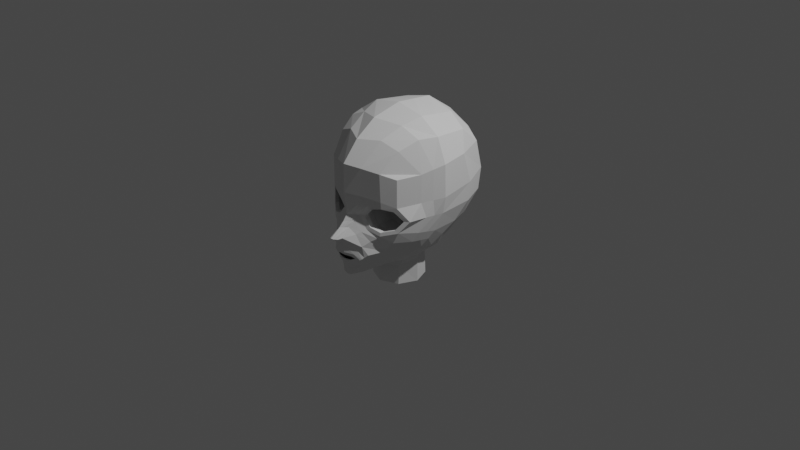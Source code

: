 # Source: RS.blend  (saved by Blender 2.83.19; exported with 4.5.12 LTS)
import bpy
from mathutils import Matrix  # noqa: F401  (used for matrix-valued properties, if any)

bpy.ops.wm.read_factory_settings(use_empty=True)
scene = bpy.context.scene
scene.name = 'Scene'

# ---- collections
col_collection = bpy.data.collections.new('Collection'); scene.collection.children.link(col_collection)

# ---- world
world_world = bpy.data.worlds.new('World'); scene.world = world_world
world_world.use_nodes = True; world_world.node_tree.nodes.clear()
_N = world_world.node_tree.nodes; _L = world_world.node_tree.links
n0 = _N.new('ShaderNodeOutputWorld'); n0.name = 'World Output'; n0.location = (300, 300)
n1 = _N.new('ShaderNodeBackground'); n1.name = 'Background'; n1.location = (10, 300)
n1.inputs[0].default_value = (0.05088, 0.05088, 0.05088, 1.0)
_L.new(n1.outputs[0], n0.inputs[0])
n0.is_active_output = True
world_world.color = (0.05088, 0.05088, 0.05088)
world_world.use_sun_shadow = False
world_world.sun_shadow_jitter_overblur = 0.0

# ---- cameras
cam_camera = bpy.data.cameras.new('Camera')
cam_camera.clip_end = 100.0
cam_camera.ortho_scale = 7.314

# ---- lights
light_light = bpy.data.lights.new('Light', 'POINT')
light_light.transmission_factor = 0.0
light_light.energy = 1000.0
light_light.shadow_soft_size = 0.1
light_light.shadow_maximum_resolution = 0.006
light_light.use_absolute_resolution = True

# ---- meshes
me_circle_002 = bpy.data.meshes.new('Circle.002')
me_circle_002.from_pydata([(0.0, 1.0, -5.792), (-0.6554, 0.937, -5.697), (-0.9535, 1.412e-06, -5.543), (-0.6503, -0.8385, -5.697), (0.0, -1.149, -5.792), (-2.572, 27.52, -4.29), (-1.794, 26.55, -4.64), (-1.152, 21.87, -4.672), (-1.737, 17.01, -4.656), (-2.572, 15.26, -4.362), (-3.435, 17.03, -3.695), (-3.943, 21.87, -3.228), (-3.35, 26.55, -3.716), (-4.908, 21.93, -0.04181), (0.0, -12.35, -4.575), (-4.4, 12.19, -0.3836), (-2.957, -1.365, -1.694), (-1.811, -6.513, -2.76), (-3.609, 3.097, -1.085), (0.0, 12.23, -7.072), (0.0, 21.63, -5.5), (0.0, 27.39, -5.5), (0.0, 33.92, -5.69), (-5.139, 30.76, -0.04181), (0.0, 70.56, -0.04181), (-5.049, 47.63, -0.04181), (-4.222, 60.22, -0.04181), (-2.489, 67.52, -0.04181), (0.0, 48.61, -5.652), (0.0, 58.87, -4.31), (0.0, 66.76, -2.559), (0.0, 9.746, -6.36), (0.0, 10.08, -6.676), (0.0, 1.957, -6.046), (0.0, 3.719, -6.157), (0.0, 7.56, -6.131), (0.0, -6.775, -5.438), (0.0, -10.48, -5.528), (0.0, -1.379, -5.857), (0.0, -2.976, -5.91), (0.0, -4.102, -5.666), (0.0, 24.01, 6.306), (0.0, 68.75, 3.199), (0.0, 58.63, 5.546), (0.0, 38.74, 6.538), (0.0, 0.833, 2.292), (0.0, 2.025, 3.051), (0.0, -3.743, 2.082), (0.0, 7.579, 3.964), (0.0, 15.71, 5.575), (-0.002473, -10.07, -1.939), (-0.00371, -8.503, -2.221), (-0.001237, -12.72, -1.821), (-2.572, 27.52, -4.29), (-1.794, 26.55, -4.64), (-1.152, 21.87, -4.672), (-1.737, 17.01, -4.656), (-2.572, 15.26, -4.362), (-3.435, 17.03, -3.695), (-3.943, 21.87, -3.228), (-3.35, 26.55, -3.716), (-3.35, 26.55, -1.033), (-3.943, 21.87, -1.033), (-3.435, 17.03, -1.033), (-2.572, 15.26, -1.033), (-1.737, 17.01, -1.033), (-1.152, 21.87, -1.033), (-1.794, 26.55, -1.033), (-2.572, 27.52, -1.033), (-2.572, 27.52, -3.917), (-1.794, 26.55, -4.267), (-1.152, 21.87, -4.299), (-1.737, 17.01, -4.282), (-2.572, 15.26, -3.989), (-3.435, 17.03, -3.322), (-3.943, 21.87, -2.855), (-3.35, 26.55, -3.343), (-2.537, 22.59, -1.033), (-2.573, 29.63, -1.844), (-2.573, 29.63, -3.154), (-1.435, 15.31, -3.486), (-1.435, 15.31, -2.01), (-3.749, 15.33, -2.613), (-3.749, 15.33, -1.574), (-3.633, 28.3, -2.632), (-3.633, 28.3, -1.583), (-1.513, 28.3, -3.472), (-1.513, 28.3, -2.003), (-0.6381, 21.93, -2.017), (-0.6381, 21.93, -3.501), (-2.573, 12.92, -1.877), (-2.573, 12.92, -3.219), (-4.441, 21.93, -1.362), (-4.441, 21.93, -2.189), (-2.573, 31.17, -4.329), (-1.573, 27.93, -4.778), (-0.7475, 21.92, -4.819), (-1.499, 15.67, -4.798), (-2.573, 13.42, -4.42), (-3.682, 15.7, -3.563), (-4.335, 21.92, -2.963), (-3.573, 28.61, -3.59), (-0.3737, 21.78, -5.159), (-0.7866, 27.66, -5.139), (-1.287, 32.89, -5.009), (-0.1746, 12.0, -6.999), (-0.4686, 11.83, -6.348), (-0.3232, 11.4, -6.658), (-1.001, 13.13, -5.456), (-0.4192, 16.04, -5.622), (-0.1816, 16.27, -5.962), (0.0, 16.38, -6.211), (-0.3587, 1.957, -6.046), (-0.3114, 1.083, -5.744), (-0.3024, -1.103, -5.744), (-0.3587, 3.719, -6.157), (-0.3587, 7.56, -6.131), (-0.3166, -6.775, -5.438), (-0.362, -9.44, -5.528), (-0.4242, -1.494, -5.852), (-0.3587, -2.976, -5.759), (-0.2975, -4.102, -5.666), (-0.7878, -1.56, -5.622), (-1.42, -0.02907, -5.452), (-0.8582, 1.737, -5.742), (-0.4738, -11.13, -4.477), (-1.12, -4.428, -5.03), (-1.542, 7.319, -5.341), (-1.887, 2.813, -5.009), (-1.226, 4.592, -5.48), (-1.011, 2.795, -5.694), (-1.656, 1.479, -5.207), (-1.537, 0.617, -5.362), (-1.091, -3.055, -5.365), (-0.902, -2.046, -5.532), (-1.755, -4.186, -4.063), (-1.924, 9.953, -4.826), (-2.529, 3.894, -3.81), (0.0, -11.41, -5.303), (-0.4179, -10.29, -5.002), (-1.868, -5.497, -3.412), (-3.192, 3.496, -2.447), (-4.356, 29.69, -1.816), (-4.588, 21.92, -1.502), (-4.239, 13.94, -1.973), (-4.037, 7.643, -0.7343), (-1.25, 14.4, -5.127), (-0.5833, 18.98, -5.22), (-0.2777, 19.02, -5.561), (0.0, 18.88, -5.808), (-2.379, 12.03, -4.483), (-3.257, 9.795, -3.686), (-3.841, 8.719, -2.21), (-2.573, 45.88, -4.429), (-3.573, 43.33, -3.59), (-1.287, 47.61, -5.11), (-4.356, 44.4, -1.816), (-3.673, 60.11, -1.504), (-3.123, 55.74, -2.998), (-2.088, 64.67, -1.694), (-1.687, 59.45, -3.427), (0.0, -11.88, -5.191), (-4.748, 30.22, -0.9288), (-0.4458, -10.71, -4.739), (-1.84, -6.005, -3.086), (-3.401, 3.296, -1.766), (-4.734, 21.93, -0.772), (-4.319, 13.07, -1.178), (-3.939, 8.181, -1.472), (-4.702, 46.02, -0.9288), (-4.722, 22.45, 2.916), (-3.854, 22.97, 4.958), (-2.282, 23.49, 6.09), (-4.87, 32.75, 2.914), (-3.984, 34.75, 5.074), (-2.3, 36.74, 6.204), (-4.143, 59.3, 2.738), (-4.063, 50.3, 4.377), (-2.426, 64.71, 3.157), (-2.363, 53.83, 5.158), (0.0, 69.66, 1.579), (-4.183, 59.76, 1.348), (-2.457, 66.12, 1.557), (-4.857, 48.97, 2.168), (0.0, -22.55, 2.128), (0.0, -22.55, -2.128), (-1.504, -22.55, -1.504), (-2.128, -22.55, 7.068e-07), (-1.504, -22.55, 1.504), (-1.504, -12.29, -1.389), (-2.128, -9.6, 7.441e-07), (-1.504, -6.814, 1.389), (-1.884, -8.17, -1.389), (-2.507, -5.481, 7.724e-07), (-1.884, -2.694, 1.389), (-0.001855, -10.73, -3.398), (-0.8019, -0.4192, -5.62), (-1.104, -0.7945, -5.537), (-1.503, -0.8073, -5.02), (-1.373, -0.7883, -5.286), (-1.219, -0.7144, -5.447), (-2.142, -0.1461, -3.936), (-2.53, -1.001, -2.93), (-2.62, -1.354, -2.426), (-2.732, -3.423, -0.7619), (-1.848, -7.342, -1.99), (-3.542, 11.8, 3.76), (-3.204, 3.965, 2.5), (-2.953, -2.136, 1.394), (-2.158, 13.68, 4.873), (-2.06, 5.618, 3.719), (-1.941, 0.08426, 2.607), (-4.185, 11.95, 2.002), (-3.76, 5.644, 1.085), (-3.358, 0.3646, 0.2808)], [(68, 77), (66, 77), (77, 64), (62, 77)], [(6, 54, 53, 5), (5, 53, 60, 12), (11, 59, 58, 10), (9, 57, 56, 8), (7, 55, 54, 6), (12, 60, 59, 11), (10, 58, 57, 9), (8, 56, 55, 7), (78, 87, 67, 68), (54, 55, 71, 70), (88, 81, 65, 66), (55, 56, 72, 71), (90, 83, 63, 64), (56, 57, 73, 72), (92, 85, 61, 62), (57, 58, 74, 73), (81, 90, 64, 65), (58, 59, 75, 74), (87, 88, 66, 67), (59, 60, 76, 75), (83, 92, 62, 63), (60, 53, 69, 76), (85, 78, 68, 61), (53, 54, 70, 69), (76, 69, 79, 84), (84, 79, 78, 85), (74, 75, 93, 82), (82, 93, 92, 83), (70, 71, 89, 86), (86, 89, 88, 87), (72, 73, 91, 80), (80, 91, 90, 81), (75, 76, 84, 93), (93, 84, 85, 92), (73, 74, 82, 91), (91, 82, 83, 90), (71, 72, 80, 89), (89, 80, 81, 88), (69, 70, 86, 79), (79, 86, 87, 78), (55, 54, 95, 96), (60, 59, 100, 101), (58, 57, 98, 99), (56, 55, 96, 97), (54, 53, 94, 95), (53, 60, 101, 94), (59, 58, 99, 100), (57, 56, 97, 98), (102, 96, 95, 103), (103, 95, 94, 104), (21, 103, 104, 22), (20, 102, 103, 21), (31, 32, 107, 106), (32, 19, 105, 107), (108, 109, 107, 106), (109, 110, 105, 107), (110, 111, 19, 105), (148, 149, 111, 110), (147, 148, 110, 109), (146, 147, 109, 108), (40, 36, 117, 121), (34, 35, 116, 115), (36, 37, 118, 117), (33, 34, 115, 112), (39, 40, 121, 120), (113, 0, 33, 112), (2, 1, 124, 123), (196, 2, 123, 197), (1, 113, 112, 124), (35, 31, 106, 116), (139, 118, 37, 138), (106, 127, 129, 116), (127, 128, 131, 129), (198, 126, 133, 199), (126, 117, 121, 133), (116, 129, 130, 115), (129, 131, 132, 130), (199, 133, 134, 200), (133, 121, 120, 134), (115, 130, 124, 112), (130, 132, 123, 124), (200, 134, 122, 197), (108, 106, 127, 136), (127, 136, 137, 128), (198, 201, 135, 126), (118, 135, 126, 117), (139, 140, 135, 118), (140, 202, 203, 164), (142, 101, 100, 143), (143, 100, 99, 144), (146, 108, 136, 150), (150, 136, 137, 151), (152, 144, 99, 151), (168, 167, 144, 152), (166, 143, 144, 167), (162, 142, 143, 166), (201, 137, 141, 202), (163, 164, 140, 139), (163, 139, 138, 161), (165, 168, 152, 141), (141, 152, 151, 137), (98, 150, 151, 99), (97, 146, 150, 98), (97, 96, 147, 146), (96, 102, 148, 147), (102, 20, 149, 148), (38, 39, 120, 119), (122, 119, 120, 134), (3, 114, 119, 122), (38, 119, 114, 4), (101, 142, 156, 154), (104, 94, 153, 155), (94, 101, 154, 153), (22, 104, 155, 28), (169, 156, 142, 162), (158, 160, 155, 153), (26, 27, 159, 157), (157, 159, 160, 158), (28, 155, 160, 29), (29, 160, 159, 30), (27, 24, 30, 159), (25, 169, 162, 23), (18, 145, 168, 165), (125, 163, 161, 14), (125, 17, 164, 163), (23, 162, 166, 13), (13, 166, 167, 15), (145, 15, 167, 168), (202, 141, 165, 203), (153, 154, 156, 158), (156, 169, 157, 158), (26, 157, 169, 25), (172, 41, 44, 175), (13, 170, 173, 23), (170, 171, 174, 173), (171, 172, 175, 174), (179, 177, 174, 175), (182, 181, 176, 178), (178, 176, 177, 179), (182, 178, 42, 180), (43, 42, 178, 179), (44, 43, 179, 175), (183, 177, 176, 181), (25, 183, 181, 26), (27, 182, 180, 24), (27, 26, 181, 182), (25, 23, 173, 183), (174, 177, 183, 173), (188, 187, 190, 191), (187, 186, 189, 190), (184, 188, 191, 47), (185, 52, 189, 186), (191, 190, 193, 194), (190, 189, 192, 193), (50, 192, 189, 52), (125, 14, 195, 17), (205, 204, 193, 192), (135, 201, 202, 140), (128, 137, 201, 198), (132, 200, 197, 123), (131, 199, 200, 132), (128, 198, 199, 131), (3, 196, 197, 122), (16, 18, 165, 203), (17, 164, 203, 16), (17, 16, 204, 205), (51, 205, 17, 195), (50, 192, 205, 51), (47, 191, 194, 45), (208, 193, 194, 211), (171, 206, 209, 172), (206, 207, 210, 209), (207, 208, 211, 210), (49, 41, 172, 209), (45, 46, 211, 194), (46, 48, 210, 211), (48, 49, 209, 210), (170, 212, 206, 171), (212, 213, 207, 206), (213, 214, 208, 207), (214, 204, 193, 208), (13, 15, 212, 170), (15, 145, 213, 212), (145, 18, 214, 213), (18, 16, 204, 214), (186, 187, 188, 184, 185)])
_uv = me_circle_002.uv_layers.new(name='UVMap')
_uv.uv.foreach_set('vector', [0.0, 0.0, 0.0, 0.0, 0.0, 0.0, 0.0, 0.0, 0.0, 0.0, 0.0, 0.0, 0.0, 0.0, 0.0, 0.0, 0.0, 0.0, 0.0, 0.0, 0.0, 0.0, 0.0, 0.0, 0.0, 0.0, 0.0, 0.0, 0.0, 0.0, 0.0, 0.0, 0.0, 0.0, 0.0, 0.0, 0.0, 0.0, 0.0, 0.0, 0.0, 0.0, 0.0, 0.0, 0.0, 0.0, 0.0, 0.0, 0.0, 0.0, 0.0, 0.0, 0.0, 0.0, 0.0, 0.0, 0.0, 0.0, 0.0, 0.0, 0.0, 0.0, 0.0, 0.0, 0.0, 0.0, 0.0, 0.0, 0.0, 0.0, 0.0, 0.0, 0.0, 0.0, 0.0, 0.0, 0.0, 0.0, 0.0, 0.0, 0.0, 0.0, 0.0, 0.0, 0.0, 0.0, 0.0, 0.0, 0.0, 0.0, 0.0, 0.0, 0.0, 0.0, 0.0, 0.0, 0.0, 0.0, 0.0, 0.0, 0.0, 0.0, 0.0, 0.0, 0.0, 0.0, 0.0, 0.0, 0.0, 0.0, 0.0, 0.0, 0.0, 0.0, 0.0, 0.0, 0.0, 0.0, 0.0, 0.0, 0.0, 0.0, 0.0, 0.0, 0.0, 0.0, 0.0, 0.0, 0.0, 0.0, 0.0, 0.0, 0.0, 0.0, 0.0, 0.0, 0.0, 0.0, 0.0, 0.0, 0.0, 0.0, 0.0, 0.0, 0.0, 0.0, 0.0, 0.0, 0.0, 0.0, 0.0, 0.0, 0.0, 0.0, 0.0, 0.0, 0.0, 0.0, 0.0, 0.0, 0.0, 0.0, 0.0, 0.0, 0.0, 0.0, 0.0, 0.0, 0.0, 0.0, 0.0, 0.0, 0.0, 0.0, 0.0, 0.0, 0.0, 0.0, 0.0, 0.0, 0.0, 0.0, 0.0, 0.0, 0.0, 0.0, 0.0, 0.0, 0.0, 0.0, 0.0, 0.0, 0.0, 0.0, 0.0, 0.0, 0.0, 0.0, 0.0, 0.0, 0.0, 0.0, 0.0, 0.0, 0.0, 0.0, 0.0, 0.0, 0.0, 0.0, 0.0, 0.0, 0.0, 0.0, 0.0, 0.0, 0.0, 0.0, 0.0, 0.0, 0.0, 0.0, 0.0, 0.0, 0.0, 0.0, 0.0, 0.0, 0.0, 0.0, 0.0, 0.0, 0.0, 0.0, 0.0, 0.0, 0.0, 0.0, 0.0, 0.0, 0.0, 0.0, 0.0, 0.0, 0.0, 0.0, 0.0, 0.0, 0.0, 0.0, 0.0, 0.0, 0.0, 0.0, 0.0, 0.0, 0.0, 0.0, 0.0, 0.0, 0.0, 0.0, 0.0, 0.0, 0.0, 0.0, 0.0, 0.0, 0.0, 0.0, 0.0, 0.0, 0.0, 0.0, 0.0, 0.0, 0.0, 0.0, 0.0, 0.0, 0.0, 0.0, 0.0, 0.0, 0.0, 0.0, 0.0, 0.0, 0.0, 0.0, 0.0, 0.0, 0.0, 0.0, 0.0, 0.0, 0.0, 0.0, 0.0, 0.0, 0.0, 0.0, 0.0, 0.0, 0.0, 0.0, 0.0, 0.0, 0.0, 0.0, 0.0, 0.0, 0.0, 0.0, 0.0, 0.0, 0.0, 0.0, 0.0, 0.0, 0.0, 0.0, 0.0, 0.0, 0.0, 0.0, 0.0, 0.0, 0.0, 0.0, 0.0, 0.0, 0.0, 0.0, 0.0, 0.0, 0.0, 0.0, 0.0, 0.0, 0.0, 0.0, 0.0, 0.0, 0.0, 0.0, 0.0, 0.0, 0.0, 0.0, 0.0, 0.0, 0.0, 0.0, 0.0, 0.0, 0.0, 0.0, 0.0, 0.0, 0.0, 0.0, 0.0, 0.0, 0.0, 0.0, 0.0, 0.0, 0.0, 0.0, 0.0, 0.0, 0.0, 0.0, 0.0, 0.0, 0.0, 0.0, 0.0, 0.0, 0.0, 0.0, 0.0, 0.0, 0.0, 0.0, 0.0, 0.0, 0.0, 0.0, 0.0, 0.0, 0.0, 0.0, 0.0, 0.0, 0.0, 0.0, 0.0, 0.0, 0.0, 0.0, 0.0, 0.0, 0.0, 0.0, 0.0, 0.0, 0.0, 0.0, 0.0, 0.0, 0.0, 0.0, 0.0, 0.0, 0.0, 0.0, 0.0, 0.0, 0.0, 0.0, 0.0, 0.0, 0.0, 0.0, 0.0, 0.0, 0.0, 0.0, 0.0, 0.0, 0.0, 0.0, 0.0, 0.0, 0.0, 0.0, 0.0, 0.0, 0.0, 0.0, 0.0, 0.0, 0.0, 0.0, 0.0, 0.0, 0.0, 0.0, 0.0, 0.0, 0.0, 0.0, 0.0, 0.0, 0.0, 0.0, 0.0, 0.0, 0.0, 0.0, 0.0, 0.0, 0.0, 0.0, 0.0, 0.0, 0.0, 0.0, 0.0, 0.0, 0.0, 0.0, 0.0, 0.0, 0.0, 0.0, 0.0, 0.0, 0.0, 0.0, 0.0, 0.0, 0.0, 0.0, 0.0, 0.0, 0.0, 0.0, 0.0, 0.0, 0.0, 0.0, 0.0, 0.0, 0.0, 0.0, 0.0, 0.0, 0.0, 0.0, 0.0, 0.0, 0.0, 0.0, 0.0, 0.0, 0.0, 0.0, 0.0, 0.0, 0.0, 0.0, 0.0, 0.0, 0.0, 0.0, 0.0, 0.0, 0.0, 0.0, 0.0, 0.0, 0.0, 0.0, 0.0, 0.0, 0.0, 0.0, 0.0, 0.0, 0.0, 0.0, 0.0, 0.0, 0.0, 0.0, 0.0, 0.0, 0.0, 0.0, 0.0, 0.0, 0.0, 0.0, 0.0, 0.0, 0.0, 0.0, 0.0, 0.0, 0.0, 0.0, 0.0, 0.0, 0.0, 0.0, 0.0, 0.0, 0.0, 0.0, 0.0, 0.0, 0.0, 0.0, 0.0, 0.0, 0.0, 0.0, 0.0, 0.0, 0.0, 0.0, 0.0, 0.0, 0.0, 0.0, 0.0, 0.0, 0.0, 0.0, 0.0, 0.0, 0.0, 0.0, 0.0, 0.0, 0.0, 0.0, 0.0, 0.0, 0.0, 0.0, 0.0, 0.0, 0.0, 0.0, 0.0, 0.0, 0.0, 0.0, 0.0, 0.0, 0.0, 0.0, 0.0, 0.0, 0.0, 0.0, 0.0, 0.0, 0.0, 0.0, 0.0, 0.0, 0.0, 0.0, 0.0, 0.0, 0.0, 0.0, 0.0, 0.0, 0.0, 0.0, 0.0, 0.0, 0.0, 0.0, 0.0, 0.0, 0.0, 0.0, 0.0, 0.0, 0.0, 0.0, 0.0, 0.0, 0.0, 0.0, 0.0, 0.0, 0.0, 0.0, 0.0, 0.0, 0.0, 0.0, 0.0, 0.0, 0.0, 0.0, 0.0, 0.0, 0.0, 0.0, 0.0, 0.0, 0.0, 0.0, 0.0, 0.0, 0.0, 0.0, 0.0, 0.0, 0.0, 0.0, 0.0, 0.0, 0.0, 0.0, 0.0, 0.0, 0.0, 0.0, 0.0, 0.0, 0.0, 0.0, 0.0, 0.0, 0.0, 0.0, 0.0, 0.0, 0.0, 0.0, 0.0, 0.0, 0.0, 0.0, 0.0, 0.0, 0.0, 0.0, 0.0, 0.0, 0.0, 0.0, 0.0, 0.0, 0.0, 0.0, 0.0, 0.0, 0.0, 0.0, 0.0, 0.0, 0.0, 0.0, 0.0, 0.0, 0.0, 0.0, 0.0, 0.0, 0.0, 0.0, 0.0, 0.0, 0.0, 0.0, 0.0, 0.0, 0.0, 0.0, 0.0, 0.0, 0.0, 0.0, 0.0, 0.0, 0.0, 0.0, 0.0, 0.0, 0.0, 0.0, 0.0, 0.0, 0.0, 0.0, 0.0, 0.0, 0.0, 0.0, 0.0, 0.0, 0.0, 0.0, 0.0, 0.0, 0.0, 0.0, 0.0, 0.0, 0.0, 0.0, 0.0, 0.0, 0.0, 0.0, 0.0, 0.0, 0.0, 0.0, 0.0, 0.0, 0.0, 0.0, 0.0, 0.0, 0.0, 0.0, 0.0, 0.0, 0.0, 0.0, 0.0, 0.0, 0.0, 0.0, 0.0, 0.0, 0.0, 0.0, 0.0, 0.0, 0.0, 0.0, 0.0, 0.0, 0.0, 0.0, 0.0, 0.0, 0.0, 0.0, 0.0, 0.0, 0.0, 0.0, 0.0, 0.0, 0.0, 0.0, 0.0, 0.0, 0.0, 0.0, 0.0, 0.0, 0.0, 0.0, 0.0, 0.0, 0.0, 0.0, 0.0, 0.0, 0.0, 0.0, 0.0, 0.0, 0.0, 0.0, 0.0, 0.0, 0.0, 0.0, 0.0, 0.0, 0.0, 0.0, 0.0, 0.0, 0.0, 0.0, 0.0, 0.0, 0.0, 0.0, 0.0, 0.0, 0.0, 0.0, 0.0, 0.0, 0.0, 0.0, 0.0, 0.0, 0.0, 0.0, 0.0, 0.0, 0.0, 0.0, 0.0, 0.0, 0.0, 0.0, 0.0, 0.0, 0.0, 0.0, 0.0, 0.0, 0.0, 0.0, 0.0, 0.0, 0.0, 0.0, 0.0, 0.0, 0.0, 0.0, 0.0, 0.0, 0.0, 0.0, 0.0, 0.0, 0.0, 0.0, 0.0, 0.0, 0.0, 0.0, 0.0, 0.0, 0.0, 0.0, 0.0, 0.0, 0.0, 0.0, 0.0, 0.0, 0.0, 0.0, 0.0, 0.0, 0.0, 0.0, 0.0, 0.0, 0.0, 0.0, 0.0, 0.0, 0.0, 0.0, 0.0, 0.0, 0.0, 0.0, 0.0, 0.0, 0.0, 0.0, 0.0, 0.0, 0.0, 0.0, 0.0, 0.0, 0.0, 0.0, 0.0, 0.0, 0.0, 0.0, 0.0, 0.0, 0.0, 0.0, 0.0, 0.0, 0.0, 0.0, 0.0, 0.0, 0.0, 0.0, 0.0, 0.0, 0.0, 0.0, 0.0, 0.0, 0.0, 0.0, 0.0, 0.0, 0.0, 0.0, 0.0, 0.0, 0.0, 0.0, 0.0, 0.0, 0.0, 0.0, 0.0, 0.0, 0.0, 0.0, 0.0, 0.0, 0.0, 0.0, 0.0, 0.0, 0.0, 0.0, 0.0, 0.0, 0.0, 0.0, 0.0, 0.0, 0.0, 0.0, 0.0, 0.0, 0.0, 0.0, 0.0, 0.0, 0.0, 0.0, 0.0, 0.0, 0.0, 0.0, 0.0, 0.0, 0.0, 0.0, 0.0, 0.0, 0.0, 0.0, 0.0, 0.0, 0.0, 0.0, 0.0, 0.0, 0.0, 0.0, 0.0, 0.0, 0.0, 0.0, 0.0, 0.0, 0.0, 0.0, 0.0, 0.0, 0.0, 0.0, 0.0, 0.0, 0.0, 0.0, 0.0, 0.0, 0.0, 0.0, 0.0, 0.0, 0.0, 0.0, 0.0, 0.0, 0.0, 0.0, 0.0, 0.0, 0.0, 0.0, 0.0, 0.0, 0.0, 0.0, 0.0, 0.0, 0.0, 0.0, 0.0, 0.0, 0.0, 0.0, 0.0, 0.0, 0.0, 0.0, 0.0, 0.0, 0.0, 0.0, 0.0, 0.0, 0.0, 0.0, 0.0, 0.0, 0.0, 0.0, 0.0, 0.0, 0.0, 0.0, 0.0, 0.0, 0.0, 0.0, 0.0, 0.0, 0.0, 0.0, 0.0, 0.0, 0.0, 0.0, 0.0, 0.0, 0.0, 0.0, 0.0, 0.0, 0.0, 0.0, 0.0, 0.0, 0.0, 0.0, 0.0, 0.0, 0.0, 0.0, 0.0, 0.0, 0.0, 0.0, 0.0, 0.0, 0.0, 0.0, 0.0, 0.0, 0.0, 0.0, 0.0, 0.0, 0.0, 0.0, 0.0, 0.0, 0.0, 0.0, 0.0, 0.0, 0.0, 0.0, 0.0, 0.0, 0.0, 0.0, 0.0, 0.0, 0.0, 0.0, 0.0, 0.0, 0.0, 0.0, 0.0, 0.0, 0.0, 0.0, 0.0, 0.0, 0.0, 0.0, 0.0, 0.0, 0.0, 0.0, 0.0, 0.0, 0.0, 0.0, 0.0, 0.0, 0.0, 0.0, 0.0, 0.0, 0.0, 0.0, 0.0, 0.0, 0.0, 0.0, 0.0, 0.0, 0.0, 0.0, 0.0, 0.0, 0.0, 0.0, 0.0, 0.0, 0.0, 0.0, 0.0, 0.0, 0.0, 0.0, 0.0, 0.0, 0.0, 0.0, 0.0, 0.0, 0.0, 0.0, 0.0, 0.0, 0.0, 0.0, 0.0, 0.0, 0.0, 0.0, 0.0, 0.0, 0.0, 0.0, 0.0, 0.0, 0.0, 0.0, 0.0, 0.0, 0.0, 0.0, 0.0, 0.0, 0.0, 0.0, 0.0, 0.0, 0.0, 0.0, 0.0, 0.0, 0.0, 0.0, 0.0, 0.0, 0.0, 0.0, 0.0, 0.0, 0.0, 0.0, 0.0, 0.0, 0.0, 0.0, 0.0, 0.0, 0.0, 0.0, 0.0, 0.0, 0.0, 0.0, 0.0, 0.0, 0.0, 0.0, 0.0, 0.0, 0.0, 0.0, 0.0, 0.0, 0.0, 0.0, 0.0, 0.0, 0.0, 0.0, 0.0, 0.0, 0.0, 0.0, 0.0, 0.0, 0.0, 0.0, 0.0, 0.0, 0.0, 0.0, 0.0, 0.0, 0.0, 0.0, 0.0, 0.0, 0.0, 0.0, 0.0, 0.0, 0.0, 0.0, 0.0, 0.0, 0.0, 0.0, 0.0, 0.0, 0.0, 0.0, 0.0, 0.0, 0.0, 0.0, 0.0, 0.0, 0.0, 0.0, 0.0, 0.0, 0.0, 0.0, 0.0, 0.0, 0.0, 0.0, 0.0, 0.0, 0.0, 0.0, 0.0, 0.0, 0.0, 0.0, 0.0, 0.0, 0.0, 0.0, 0.0, 0.0, 0.0, 0.0, 0.0, 0.0, 0.0, 0.0, 0.0, 0.0, 0.0, 0.0, 0.0, 0.0, 0.0, 0.0, 0.0, 0.0, 0.0, 0.0, 0.0, 0.0, 0.0, 0.0, 0.0, 0.0, 0.0, 0.0, 0.0, 0.0, 0.0, 0.0, 0.0, 0.0, 0.0, 0.0, 0.0, 0.0, 0.0, 0.0, 0.0, 0.0, 0.0, 0.0, 0.0, 0.0, 0.0, 0.0, 0.0, 0.0, 0.0, 0.0, 0.0, 0.0, 0.0, 0.0, 0.0, 0.0, 0.0, 0.0, 0.0, 0.0, 0.0, 0.0, 0.0, 0.0, 0.0, 0.0, 0.0, 0.0, 0.0, 0.0, 0.0, 0.0, 0.0, 0.0, 0.0, 0.0, 0.0, 0.0, 0.0, 0.0, 0.0, 0.0, 0.0, 0.0, 0.0, 0.0, 0.0, 0.0, 0.0, 0.0, 0.0, 0.0, 0.0, 0.0, 0.0, 0.0, 0.0, 0.0, 0.0, 0.0, 0.0, 0.0, 0.0, 0.0, 0.0, 0.0, 0.0, 0.0, 0.0, 0.0, 0.0, 0.0, 0.0, 0.0, 0.0, 0.0, 0.0, 0.0, 0.0, 0.0, 0.0, 0.0, 0.0, 0.0, 0.0, 0.0, 0.0, 0.0, 0.0, 0.0, 0.0, 0.0, 0.0, 0.0, 0.0, 0.0, 0.0, 0.0, 0.0, 0.0, 0.0, 0.0, 0.0, 0.0, 0.0, 0.0, 0.0, 0.0, 0.0, 0.0, 0.0, 0.0, 0.0, 0.0, 0.0, 0.0, 0.0, 0.0, 0.0, 0.0, 0.0, 0.0])
me_circle_002.use_remesh_fix_poles = True
me_circle_002.use_remesh_preserve_attributes = False
me_circle_002.use_mirror_vertex_groups = False
me_circle_002.update()

# ---- objects
ob_light = bpy.data.objects.new('Light', light_light)
ob_camera = bpy.data.objects.new('Camera', cam_camera)
ob_empty = bpy.data.objects.new('Empty', None)
ob_circle_001 = bpy.data.objects.new('Circle.001', me_circle_002)

# ---- transforms, parenting, visibility, modifiers, constraints
ob_light.location = (4.076, 1.005, 5.904)
ob_light.rotation_euler = (0.6503, 0.05522, 1.866)
ob_light.lock_rotations_4d = False
ob_light.empty_display_type = 'ARROWS'
ob_light.color = (0.0, 0.0, 0.0, 0.0)
ob_light.lineart.crease_threshold = 0.0
ob_camera.location = (7.359, -6.926, 4.958)
ob_camera.rotation_euler = (1.109, 0.0, 0.8149)
ob_camera.lock_rotations_4d = False
ob_camera.empty_display_type = 'ARROWS'
ob_camera.color = (0.0, 0.0, 0.0, 0.0)
ob_camera.display_type = 'WIRE'
ob_camera.lineart.crease_threshold = 0.0
ob_empty.location = (0.0, 0.0, 0.0)
ob_empty.rotation_euler = (1.571, -0.0, -0.0)
ob_empty.empty_display_type = 'IMAGE'
ob_empty.empty_display_size = 5.0
ob_empty.use_empty_image_alpha = True
ob_empty.color = (1.0, 1.0, 1.0, 0.09524)
ob_empty.lineart.crease_threshold = 0.0
ob_circle_001.location = (0.0, 0.0, -0.1542)
ob_circle_001.rotation_euler = (1.571, 0.0, 0.0)
ob_circle_001.scale = (-0.1271, 0.02, -0.1271)
ob_circle_001.lineart.crease_threshold = 0.0
_m = ob_circle_001.modifiers.new('Mirror', 'MIRROR')
_m.use_clip = True
_m = ob_circle_001.modifiers.new('Subdivision', 'SUBSURF')
_m.show_render = False
_m.uv_smooth = 'PRESERVE_CORNERS'
_m.quality = 6
_m.levels = 3

# ---- collection membership
col_collection.objects.link(ob_light)
col_collection.objects.link(ob_camera)
col_collection.objects.link(ob_empty)
col_collection.objects.link(ob_circle_001)

# ---- scene / render settings (as saved in the file)
scene.camera = ob_camera
scene.frame_start = 1; scene.frame_end = 250; scene.frame_set(1)
scene.render.engine = 'BLENDER_EEVEE_NEXT'
scene.cycles.use_denoising = False
scene.cycles.samples = 128
scene.cycles.sampling_pattern = 'TABULATED_SOBOL'
scene.cycles.use_adaptive_sampling = False
scene.cycles.use_light_tree = False
scene.view_settings.view_transform = 'Filmic'
bpy.context.view_layer.update()
